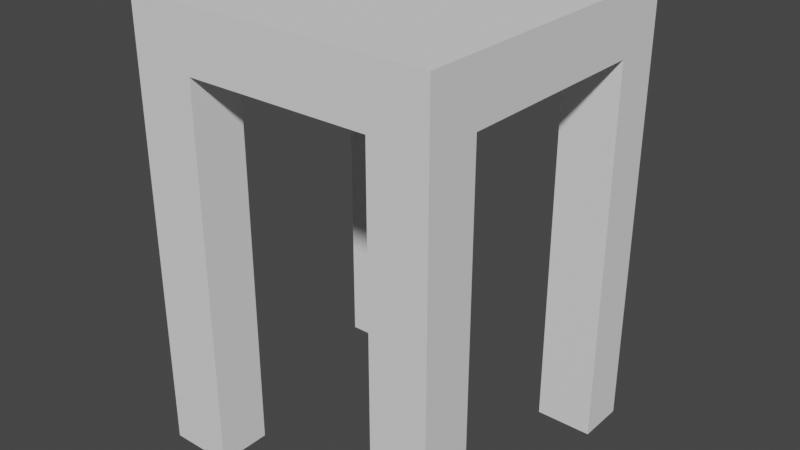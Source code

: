 # Source: BarBigChair.blend  (saved by Blender 2.93.20; exported with 4.5.12 LTS)
import bpy
from mathutils import Matrix  # noqa: F401  (used for matrix-valued properties, if any)

bpy.ops.wm.read_factory_settings(use_empty=True)
scene = bpy.context.scene
scene.name = 'Scene'

# ---- collections
col_collection = bpy.data.collections.new('Collection'); scene.collection.children.link(col_collection)

# ---- world
world_world = bpy.data.worlds.new('World'); scene.world = world_world
world_world.use_nodes = True; world_world.node_tree.nodes.clear()
_N = world_world.node_tree.nodes; _L = world_world.node_tree.links
n0 = _N.new('ShaderNodeOutputWorld'); n0.name = 'World Output'; n0.location = (300, 300)
n1 = _N.new('ShaderNodeBackground'); n1.name = 'Background'; n1.location = (10, 300)
n1.inputs[0].default_value = (0.05088, 0.05088, 0.05088, 1.0)
_L.new(n1.outputs[0], n0.inputs[0])
n0.is_active_output = True
world_world.color = (0.05088, 0.05088, 0.05088)
world_world.use_sun_shadow = False
world_world.sun_shadow_jitter_overblur = 0.0

# ---- meshes
me_012 = bpy.data.meshes.new('Куб.012')
me_012.from_pydata([(-0.2467, -0.2434, 0.6104), (-0.2467, -0.2434, 0.704), (-0.2467, 0.2416, 0.6104), (-0.2467, 0.2416, 0.704), (0.2382, -0.2434, 0.6104), (0.2382, -0.2434, 0.704), (0.2382, 0.2416, 0.6104), (0.2382, 0.2416, 0.704), (-0.1455, 0.2416, 0.6104), (-0.1455, 0.2416, 0.704), (-0.1455, -0.2434, 0.6104), (-0.1455, -0.2434, 0.704), (0.1482, 0.2416, 0.704), (0.1482, -0.2434, 0.6104), (0.1482, 0.2416, 0.6104), (0.1482, -0.2434, 0.704), (-0.2467, 0.1639, 0.6104), (-0.2467, 0.1639, 0.704), (0.2382, 0.1639, 0.6104), (0.2382, 0.1639, 0.704), (-0.1455, 0.1639, 0.704), (-0.1455, 0.1639, 0.6104), (0.1482, 0.1639, 0.704), (0.1482, 0.1639, 0.6104), (-0.2467, -0.1591, 0.6104), (0.2382, -0.1591, 0.704), (-0.1455, -0.1591, 0.704), (-0.1455, -0.1591, 0.6104), (0.1482, -0.1591, 0.704), (0.1482, -0.1591, 0.6104), (-0.2467, -0.1591, 0.704), (0.2382, -0.1591, 0.6104), (-0.2467, 0.1378, 0.704), (0.2382, 0.1378, 0.6104), (-0.2467, 0.1378, 0.6104), (0.2382, 0.1378, 0.704), (-0.1455, 0.1378, 0.704), (-0.1455, 0.1378, 0.6104), (0.1482, 0.1378, 0.704), (0.1482, 0.1378, 0.6104), (-0.1147, 0.2416, 0.6104), (-0.1147, -0.2434, 0.704), (-0.1147, 0.2416, 0.704), (-0.1147, -0.2434, 0.6104), (-0.1147, 0.1639, 0.6104), (-0.1147, 0.1639, 0.704), (-0.1147, -0.1591, 0.6104), (-0.1147, -0.1591, 0.704), (-0.1147, 0.1378, 0.704), (-0.1147, 0.1378, 0.6104), (-0.2467, -0.1359, 0.6104), (0.2382, -0.1359, 0.704), (-0.1455, -0.1359, 0.704), (-0.1455, -0.1359, 0.6104), (0.1482, -0.1359, 0.704), (0.1482, -0.1359, 0.6104), (-0.2467, -0.1359, 0.704), (0.2382, -0.1359, 0.6104), (-0.1147, -0.1359, 0.704), (-0.1147, -0.1359, 0.6104), (0.1294, 0.2416, 0.704), (0.1294, -0.2434, 0.6104), (0.1294, 0.1639, 0.704), (0.1294, -0.1591, 0.704), (0.1294, 0.1378, 0.704), (0.1294, 0.2416, 0.6104), (0.1294, -0.2434, 0.704), (0.1294, 0.1639, 0.6104), (0.1294, -0.1591, 0.6104), (0.1294, 0.1378, 0.6104), (0.1294, -0.1359, 0.704), (0.1294, -0.1359, 0.6104), (-0.2467, -0.2434, 0.002513), (-0.2467, 0.2416, 0.002513), (0.2382, -0.2434, 0.002513), (0.2382, 0.2416, 0.002513), (-0.1455, 0.2416, 0.002513), (-0.1455, -0.2434, 0.002513), (0.1482, -0.2434, 0.002513), (0.1482, 0.2416, 0.002513), (-0.2467, 0.1639, 0.002513), (0.2382, 0.1639, 0.002513), (-0.1455, 0.1639, 0.002513), (0.1482, 0.1639, 0.002513), (-0.2467, -0.1591, 0.002513), (-0.1455, -0.1591, 0.002513), (0.1482, -0.1591, 0.002513), (0.2382, -0.1591, 0.002513)], [], [(16, 17, 3, 2), (14, 12, 7, 6), (31, 25, 5, 4), (10, 11, 1, 0), (4, 13, 78, 74), (26, 30, 1, 11), (47, 26, 11, 41), (27, 10, 77, 85), (43, 41, 11, 10), (2, 3, 9, 8), (4, 5, 15, 13), (25, 28, 15, 5), (68, 29, 13, 61), (65, 60, 12, 14), (65, 14, 23, 67), (7, 12, 22, 19), (21, 16, 80, 82), (42, 9, 20, 45), (9, 3, 17, 20), (0, 24, 84, 72), (6, 7, 19, 18), (34, 32, 17, 16), (0, 1, 30, 24), (71, 55, 29, 68), (51, 54, 28, 25), (50, 53, 27, 24), (58, 52, 26, 47), (52, 56, 30, 26), (55, 57, 31, 29), (57, 51, 25, 31), (18, 19, 35, 33), (23, 18, 33, 39), (20, 17, 32, 36), (45, 20, 36, 48), (16, 21, 37, 34), (19, 22, 38, 35), (67, 23, 39, 69), (50, 56, 32, 34), (21, 44, 49, 37), (62, 45, 48, 64), (70, 58, 47, 63), (53, 59, 46, 27), (60, 42, 45, 62), (8, 40, 44, 21), (8, 9, 42, 40), (27, 46, 43, 10), (61, 66, 41, 43), (63, 47, 41, 66), (37, 49, 59, 53), (64, 48, 58, 70), (24, 30, 56, 50), (33, 35, 51, 57), (39, 33, 57, 55), (36, 32, 56, 52), (48, 36, 52, 58), (34, 37, 53, 50), (35, 38, 54, 51), (69, 39, 55, 71), (49, 69, 71, 59), (38, 64, 70, 54), (28, 63, 66, 15), (13, 15, 66, 61), (12, 60, 62, 22), (54, 70, 63, 28), (22, 62, 64, 38), (44, 67, 69, 49), (59, 71, 68, 46), (40, 65, 67, 44), (40, 42, 60, 65), (46, 68, 61, 43), (86, 87, 74, 78), (84, 85, 77, 72), (73, 76, 82, 80), (79, 75, 81, 83), (24, 27, 85, 84), (8, 21, 82, 76), (13, 29, 86, 78), (18, 23, 83, 81), (2, 8, 76, 73), (23, 14, 79, 83), (16, 2, 73, 80), (29, 31, 87, 86), (31, 4, 74, 87), (10, 0, 72, 77), (6, 18, 81, 75), (14, 6, 75, 79)])
_uv = me_012.uv_layers.new(name='UVКарта')
_uv.uv.foreach_set('vector', [0.375, 0.21, 0.625, 0.21, 0.625, 0.25, 0.375, 0.25, 0.375, 0.4536, 0.625, 0.4536, 0.625, 0.5, 0.375, 0.5, 0.375, 0.7066, 0.625, 0.7066, 0.625, 0.75, 0.375, 0.75, 0.375, 0.9478, 0.625, 0.9478, 0.625, 1.0, 0.375, 1.0, 0.375, 0.75, 0.375, 0.7964, 0.375, 0.7964, 0.375, 0.75, 0.8228, 0.7066, 0.875, 0.7066, 0.875, 0.75, 0.8228, 0.75, 0.8069, 0.7066, 0.8228, 0.7066, 0.8228, 0.75, 0.8069, 0.75, 0.1772, 0.7066, 0.1772, 0.75, 0.1772, 0.75, 0.1772, 0.7066, 0.375, 0.9319, 0.625, 0.9319, 0.625, 0.9478, 0.375, 0.9478, 0.375, 0.25, 0.625, 0.25, 0.625, 0.3022, 0.375, 0.3022, 0.375, 0.75, 0.625, 0.75, 0.625, 0.7964, 0.375, 0.7964, 0.625, 0.7066, 0.6714, 0.7066, 0.6714, 0.75, 0.625, 0.75, 0.3189, 0.7066, 0.3286, 0.7066, 0.3286, 0.75, 0.3189, 0.75, 0.375, 0.4439, 0.625, 0.4439, 0.625, 0.4536, 0.375, 0.4536, 0.3189, 0.5, 0.3286, 0.5, 0.3286, 0.54, 0.3189, 0.54, 0.625, 0.5, 0.6714, 0.5, 0.6714, 0.54, 0.625, 0.54, 0.1772, 0.54, 0.125, 0.54, 0.125, 0.54, 0.1772, 0.54, 0.8069, 0.5, 0.8228, 0.5, 0.8228, 0.54, 0.8069, 0.54, 0.8228, 0.5, 0.875, 0.5, 0.875, 0.54, 0.8228, 0.54, 0.375, 0.0, 0.375, 0.04344, 0.375, 0.04344, 0.375, 0.0, 0.375, 0.5, 0.625, 0.5, 0.625, 0.54, 0.375, 0.54, 0.375, 0.1965, 0.625, 0.1965, 0.625, 0.21, 0.375, 0.21, 0.375, 0.0, 0.625, 0.0, 0.625, 0.04344, 0.375, 0.04344, 0.3189, 0.6946, 0.3286, 0.6946, 0.3286, 0.7066, 0.3189, 0.7066, 0.625, 0.6946, 0.6714, 0.6946, 0.6714, 0.7066, 0.625, 0.7066, 0.125, 0.6946, 0.1772, 0.6946, 0.1772, 0.7066, 0.125, 0.7066, 0.8069, 0.6946, 0.8228, 0.6946, 0.8228, 0.7066, 0.8069, 0.7066, 0.8228, 0.6946, 0.875, 0.6946, 0.875, 0.7066, 0.8228, 0.7066, 0.3286, 0.6946, 0.375, 0.6946, 0.375, 0.7066, 0.3286, 0.7066, 0.375, 0.6946, 0.625, 0.6946, 0.625, 0.7066, 0.375, 0.7066, 0.375, 0.54, 0.625, 0.54, 0.625, 0.5535, 0.375, 0.5535, 0.3286, 0.54, 0.375, 0.54, 0.375, 0.5535, 0.3286, 0.5535, 0.8228, 0.54, 0.875, 0.54, 0.875, 0.5535, 0.8228, 0.5535, 0.8069, 0.54, 0.8228, 0.54, 0.8228, 0.5535, 0.8069, 0.5535, 0.125, 0.54, 0.1772, 0.54, 0.1772, 0.5535, 0.125, 0.5535, 0.625, 0.54, 0.6714, 0.54, 0.6714, 0.5535, 0.625, 0.5535, 0.3189, 0.54, 0.3286, 0.54, 0.3286, 0.5535, 0.3189, 0.5535, 0.375, 0.05539, 0.625, 0.05539, 0.625, 0.1965, 0.375, 0.1965, 0.1772, 0.54, 0.1931, 0.54, 0.1931, 0.5535, 0.1772, 0.5535, 0.6811, 0.54, 0.8069, 0.54, 0.8069, 0.5535, 0.6811, 0.5535, 0.6811, 0.6946, 0.8069, 0.6946, 0.8069, 0.7066, 0.6811, 0.7066, 0.1772, 0.6946, 0.1931, 0.6946, 0.1931, 0.7066, 0.1772, 0.7066, 0.6811, 0.5, 0.8069, 0.5, 0.8069, 0.54, 0.6811, 0.54, 0.1772, 0.5, 0.1931, 0.5, 0.1931, 0.54, 0.1772, 0.54, 0.375, 0.3022, 0.625, 0.3022, 0.625, 0.3181, 0.375, 0.3181, 0.1772, 0.7066, 0.1931, 0.7066, 0.1931, 0.75, 0.1772, 0.75, 0.375, 0.8061, 0.625, 0.8061, 0.625, 0.9319, 0.375, 0.9319, 0.6811, 0.7066, 0.8069, 0.7066, 0.8069, 0.75, 0.6811, 0.75, 0.1772, 0.5535, 0.1931, 0.5535, 0.1931, 0.6946, 0.1772, 0.6946, 0.6811, 0.5535, 0.8069, 0.5535, 0.8069, 0.6946, 0.6811, 0.6946, 0.375, 0.04344, 0.625, 0.04344, 0.625, 0.05539, 0.375, 0.05539, 0.375, 0.5535, 0.625, 0.5535, 0.625, 0.6946, 0.375, 0.6946, 0.3286, 0.5535, 0.375, 0.5535, 0.375, 0.6946, 0.3286, 0.6946, 0.8228, 0.5535, 0.875, 0.5535, 0.875, 0.6946, 0.8228, 0.6946, 0.8069, 0.5535, 0.8228, 0.5535, 0.8228, 0.6946, 0.8069, 0.6946, 0.125, 0.5535, 0.1772, 0.5535, 0.1772, 0.6946, 0.125, 0.6946, 0.625, 0.5535, 0.6714, 0.5535, 0.6714, 0.6946, 0.625, 0.6946, 0.3189, 0.5535, 0.3286, 0.5535, 0.3286, 0.6946, 0.3189, 0.6946, 0.1931, 0.5535, 0.3189, 0.5535, 0.3189, 0.6946, 0.1931, 0.6946, 0.6714, 0.5535, 0.6811, 0.5535, 0.6811, 0.6946, 0.6714, 0.6946, 0.6714, 0.7066, 0.6811, 0.7066, 0.6811, 0.75, 0.6714, 0.75, 0.375, 0.7964, 0.625, 0.7964, 0.625, 0.8061, 0.375, 0.8061, 0.6714, 0.5, 0.6811, 0.5, 0.6811, 0.54, 0.6714, 0.54, 0.6714, 0.6946, 0.6811, 0.6946, 0.6811, 0.7066, 0.6714, 0.7066, 0.6714, 0.54, 0.6811, 0.54, 0.6811, 0.5535, 0.6714, 0.5535, 0.1931, 0.54, 0.3189, 0.54, 0.3189, 0.5535, 0.1931, 0.5535, 0.1931, 0.6946, 0.3189, 0.6946, 0.3189, 0.7066, 0.1931, 0.7066, 0.1931, 0.5, 0.3189, 0.5, 0.3189, 0.54, 0.1931, 0.54, 0.375, 0.3181, 0.625, 0.3181, 0.625, 0.4439, 0.375, 0.4439, 0.1931, 0.7066, 0.3189, 0.7066, 0.3189, 0.75, 0.1931, 0.75, 0.3286, 0.7066, 0.375, 0.7066, 0.375, 0.75, 0.3286, 0.75, 0.125, 0.7066, 0.1772, 0.7066, 0.1772, 0.75, 0.125, 0.75, 0.125, 0.5, 0.1772, 0.5, 0.1772, 0.54, 0.125, 0.54, 0.3286, 0.5, 0.375, 0.5, 0.375, 0.54, 0.3286, 0.54, 0.125, 0.7066, 0.1772, 0.7066, 0.1772, 0.7066, 0.125, 0.7066, 0.1772, 0.5, 0.1772, 0.54, 0.1772, 0.54, 0.1772, 0.5, 0.3286, 0.75, 0.3286, 0.7066, 0.3286, 0.7066, 0.3286, 0.75, 0.375, 0.54, 0.3286, 0.54, 0.3286, 0.54, 0.375, 0.54, 0.375, 0.25, 0.375, 0.3022, 0.375, 0.3022, 0.375, 0.25, 0.3286, 0.54, 0.3286, 0.5, 0.3286, 0.5, 0.3286, 0.54, 0.375, 0.21, 0.375, 0.25, 0.375, 0.25, 0.375, 0.21, 0.3286, 0.7066, 0.375, 0.7066, 0.375, 0.7066, 0.3286, 0.7066, 0.375, 0.7066, 0.375, 0.75, 0.375, 0.75, 0.375, 0.7066, 0.375, 0.9478, 0.375, 1.0, 0.375, 1.0, 0.375, 0.9478, 0.375, 0.5, 0.375, 0.54, 0.375, 0.54, 0.375, 0.5, 0.375, 0.4536, 0.375, 0.5, 0.375, 0.5, 0.375, 0.4536])
me_012.use_remesh_fix_poles = True
me_012.use_remesh_preserve_attributes = False
me_012.update()

# ---- objects
ob_012 = bpy.data.objects.new('Куб.012', me_012)

# ---- transforms, parenting, visibility, modifiers, constraints
ob_012.location = (0.0, 0.0, 0.0)

# ---- collection membership
col_collection.objects.link(ob_012)

# ---- scene / render settings (as saved in the file)
scene.frame_start = 1; scene.frame_end = 250; scene.frame_set(1)
scene.render.engine = 'BLENDER_EEVEE_NEXT'
scene.cycles.use_denoising = False
scene.cycles.samples = 128
scene.cycles.sampling_pattern = 'TABULATED_SOBOL'
scene.cycles.use_adaptive_sampling = False
scene.cycles.use_light_tree = False
scene.view_settings.view_transform = 'Filmic'
bpy.context.view_layer.update()

# ---- added for rendering (the .blend has no active camera and no usable light): camera, sun
cam_auto = bpy.data.cameras.new('AutoCamera')
cam_auto.lens = 50.0
cam_auto.sensor_width = 36.0
cam_auto.clip_end = 1000.0
ob_auto_camera = bpy.data.objects.new('AutoCamera', cam_auto)
scene.collection.objects.link(ob_auto_camera)
ob_auto_camera.location = (0.903416, -1.09008, 1.07938)
ob_auto_camera.rotation_euler = (1.09748, -7.21219e-08, 0.694738)
scene.camera = ob_auto_camera
light_auto_sun = bpy.data.lights.new('AutoSun', 'SUN')
light_auto_sun.energy = 3.0
light_auto_sun.angle = 0.0523599
ob_auto_sun = bpy.data.objects.new('AutoSun', light_auto_sun)
scene.collection.objects.link(ob_auto_sun)
ob_auto_sun.rotation_euler = (0.872665, 0.174533, 0.523599)
bpy.context.view_layer.update()
